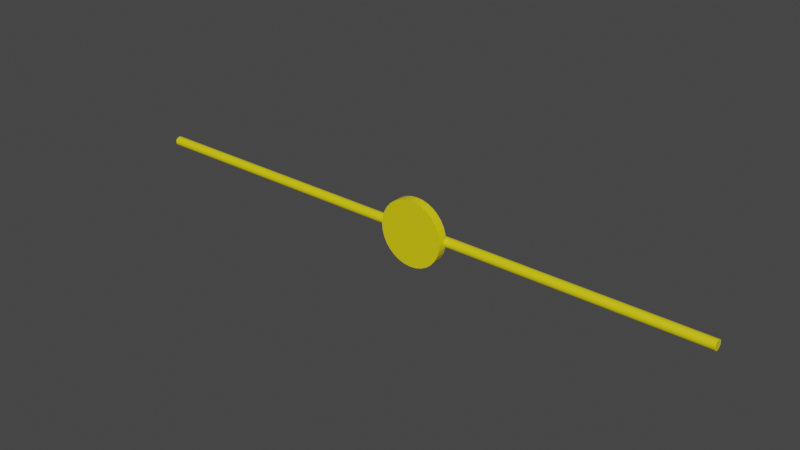 # Source: Stop_sign.blend  (saved by Blender 3.3.6; exported with 4.5.12 LTS)
import bpy
from mathutils import Matrix  # noqa: F401  (used for matrix-valued properties, if any)

bpy.ops.wm.read_factory_settings(use_empty=True)
scene = bpy.context.scene
scene.name = 'Scene'

# ---- collections
col_collection = bpy.data.collections.new('Collection'); scene.collection.children.link(col_collection)

# ---- materials (node trees are filled in below, after node groups)
mat_pole = bpy.data.materials.new('pole')
mat_pole.use_transparent_shadow = False

# ---- material node trees
mat_pole.use_nodes = True; mat_pole.node_tree.nodes.clear()
_N = mat_pole.node_tree.nodes; _L = mat_pole.node_tree.links
n0 = _N.new('ShaderNodeBsdfPrincipled'); n0.name = 'Principled BSDF'; n0.location = (10, 300)
n0.distribution = 'GGX'
n0.subsurface_method = 'RANDOM_WALK_SKIN'
n0.inputs[0].default_value = (0.8, 0.683, 0.004438, 1.0)
n0.inputs[3].default_value = 1.45
n0.inputs[27].default_value = (0.0, 0.0, 0.0, 1.0)
n0.inputs[28].default_value = 1.0
n1 = _N.new('ShaderNodeOutputMaterial'); n1.name = 'Material Output'; n1.location = (300, 300)
_L.new(n0.outputs[0], n1.inputs[0])
n1.is_active_output = True

# ---- world
world_world = bpy.data.worlds.new('World'); scene.world = world_world
world_world.use_nodes = True; world_world.node_tree.nodes.clear()
_N = world_world.node_tree.nodes; _L = world_world.node_tree.links
n0 = _N.new('ShaderNodeOutputWorld'); n0.name = 'World Output'; n0.location = (300, 300)
n1 = _N.new('ShaderNodeBackground'); n1.name = 'Background'; n1.location = (10, 300)
n1.inputs[0].default_value = (0.05088, 0.05088, 0.05088, 1.0)
_L.new(n1.outputs[0], n0.inputs[0])
n0.is_active_output = True
world_world.color = (0.05088, 0.05088, 0.05088)
world_world.use_sun_shadow = False
world_world.sun_shadow_jitter_overblur = 0.0

# ---- meshes
me_cylinder = bpy.data.meshes.new('Cylinder')
me_cylinder.from_pydata([(0.0, 1.0, -1.0), (0.0, 1.0, 1.0), (0.1951, 0.9808, -1.0), (0.1951, 0.9808, 1.0), (0.3827, 0.9239, -1.0), (0.3827, 0.9239, 1.0), (0.5556, 0.8315, -1.0), (0.5556, 0.8315, 1.0), (0.7071, 0.7071, -1.0), (0.7071, 0.7071, 1.0), (0.8315, 0.5556, -1.0), (0.8315, 0.5556, 1.0), (0.9239, 0.3827, -1.0), (0.9239, 0.3827, 1.0), (0.9808, 0.1951, -1.0), (0.9808, 0.1951, 1.0), (1.0, 0.0, -1.0), (1.0, 0.0, 1.0), (0.9808, -0.1951, -1.0), (0.9808, -0.1951, 1.0), (0.9239, -0.3827, -1.0), (0.9239, -0.3827, 1.0), (0.8315, -0.5556, -1.0), (0.8315, -0.5556, 1.0), (0.7071, -0.7071, -1.0), (0.7071, -0.7071, 1.0), (0.5556, -0.8315, -1.0), (0.5556, -0.8315, 1.0), (0.3827, -0.9239, -1.0), (0.3827, -0.9239, 1.0), (0.1951, -0.9808, -1.0), (0.1951, -0.9808, 1.0), (0.0, -1.0, -1.0), (0.0, -1.0, 1.0), (-0.1951, -0.9808, -1.0), (-0.1951, -0.9808, 1.0), (-0.3827, -0.9239, -1.0), (-0.3827, -0.9239, 1.0), (-0.5556, -0.8315, -1.0), (-0.5556, -0.8315, 1.0), (-0.7071, -0.7071, -1.0), (-0.7071, -0.7071, 1.0), (-0.8315, -0.5556, -1.0), (-0.8315, -0.5556, 1.0), (-0.9239, -0.3827, -1.0), (-0.9239, -0.3827, 1.0), (-0.9808, -0.1951, -1.0), (-0.9808, -0.1951, 1.0), (-1.0, 0.0, -1.0), (-1.0, 0.0, 1.0), (-0.9808, 0.1951, -1.0), (-0.9808, 0.1951, 1.0), (-0.9239, 0.3827, -1.0), (-0.9239, 0.3827, 1.0), (-0.8315, 0.5556, -1.0), (-0.8315, 0.5556, 1.0), (-0.7071, 0.7071, -1.0), (-0.7071, 0.7071, 1.0), (-0.5556, 0.8315, -1.0), (-0.5556, 0.8315, 1.0), (-0.3827, 0.9239, -1.0), (-0.3827, 0.9239, 1.0), (-0.1951, 0.9808, -1.0), (-0.1951, 0.9808, 1.0)], [], [(0, 1, 3, 2), (2, 3, 5, 4), (4, 5, 7, 6), (6, 7, 9, 8), (8, 9, 11, 10), (10, 11, 13, 12), (12, 13, 15, 14), (14, 15, 17, 16), (16, 17, 19, 18), (18, 19, 21, 20), (20, 21, 23, 22), (22, 23, 25, 24), (24, 25, 27, 26), (26, 27, 29, 28), (28, 29, 31, 30), (30, 31, 33, 32), (32, 33, 35, 34), (34, 35, 37, 36), (36, 37, 39, 38), (38, 39, 41, 40), (40, 41, 43, 42), (42, 43, 45, 44), (44, 45, 47, 46), (46, 47, 49, 48), (48, 49, 51, 50), (50, 51, 53, 52), (52, 53, 55, 54), (54, 55, 57, 56), (56, 57, 59, 58), (58, 59, 61, 60), (3, 1, 63, 61, 59, 57, 55, 53, 51, 49, 47, 45, 43, 41, 39, 37, 35, 33, 31, 29, 27, 25, 23, 21, 19, 17, 15, 13, 11, 9, 7, 5), (60, 61, 63, 62), (62, 63, 1, 0), (0, 2, 4, 6, 8, 10, 12, 14, 16, 18, 20, 22, 24, 26, 28, 30, 32, 34, 36, 38, 40, 42, 44, 46, 48, 50, 52, 54, 56, 58, 60, 62)])
_uv = me_cylinder.uv_layers.new(name='UVMap')
_uv.uv.foreach_set('vector', [1.0, 0.5, 1.0, 1.0, 0.9688, 1.0, 0.9688, 0.5, 0.9688, 0.5, 0.9688, 1.0, 0.9375, 1.0, 0.9375, 0.5, 0.9375, 0.5, 0.9375, 1.0, 0.9062, 1.0, 0.9062, 0.5, 0.9062, 0.5, 0.9062, 1.0, 0.875, 1.0, 0.875, 0.5, 0.875, 0.5, 0.875, 1.0, 0.8438, 1.0, 0.8438, 0.5, 0.8438, 0.5, 0.8438, 1.0, 0.8125, 1.0, 0.8125, 0.5, 0.8125, 0.5, 0.8125, 1.0, 0.7812, 1.0, 0.7812, 0.5, 0.7812, 0.5, 0.7812, 1.0, 0.75, 1.0, 0.75, 0.5, 0.75, 0.5, 0.75, 1.0, 0.7188, 1.0, 0.7188, 0.5, 0.7188, 0.5, 0.7188, 1.0, 0.6875, 1.0, 0.6875, 0.5, 0.6875, 0.5, 0.6875, 1.0, 0.6562, 1.0, 0.6562, 0.5, 0.6562, 0.5, 0.6562, 1.0, 0.625, 1.0, 0.625, 0.5, 0.625, 0.5, 0.625, 1.0, 0.5938, 1.0, 0.5938, 0.5, 0.5938, 0.5, 0.5938, 1.0, 0.5625, 1.0, 0.5625, 0.5, 0.5625, 0.5, 0.5625, 1.0, 0.5312, 1.0, 0.5312, 0.5, 0.5312, 0.5, 0.5312, 1.0, 0.5, 1.0, 0.5, 0.5, 0.5, 0.5, 0.5, 1.0, 0.4688, 1.0, 0.4688, 0.5, 0.4688, 0.5, 0.4688, 1.0, 0.4375, 1.0, 0.4375, 0.5, 0.4375, 0.5, 0.4375, 1.0, 0.4062, 1.0, 0.4062, 0.5, 0.4062, 0.5, 0.4062, 1.0, 0.375, 1.0, 0.375, 0.5, 0.375, 0.5, 0.375, 1.0, 0.3438, 1.0, 0.3438, 0.5, 0.3438, 0.5, 0.3438, 1.0, 0.3125, 1.0, 0.3125, 0.5, 0.3125, 0.5, 0.3125, 1.0, 0.2812, 1.0, 0.2812, 0.5, 0.2812, 0.5, 0.2812, 1.0, 0.25, 1.0, 0.25, 0.5, 0.25, 0.5, 0.25, 1.0, 0.2188, 1.0, 0.2188, 0.5, 0.2188, 0.5, 0.2188, 1.0, 0.1875, 1.0, 0.1875, 0.5, 0.1875, 0.5, 0.1875, 1.0, 0.1562, 1.0, 0.1562, 0.5, 0.1562, 0.5, 0.1562, 1.0, 0.125, 1.0, 0.125, 0.5, 0.125, 0.5, 0.125, 1.0, 0.09375, 1.0, 0.09375, 0.5, 0.09375, 0.5, 0.09375, 1.0, 0.0625, 1.0, 0.0625, 0.5, 0.2968, 0.4854, 0.25, 0.49, 0.2032, 0.4854, 0.1582, 0.4717, 0.1167, 0.4496, 0.08029, 0.4197, 0.05045, 0.3833, 0.02827, 0.3418, 0.01461, 0.2968, 0.01, 0.25, 0.01461, 0.2032, 0.02827, 0.1582, 0.05045, 0.1167, 0.08029, 0.08029, 0.1167, 0.05045, 0.1582, 0.02827, 0.2032, 0.01461, 0.25, 0.01, 0.2968, 0.01461, 0.3418, 0.02827, 0.3833, 0.05045, 0.4197, 0.08029, 0.4496, 0.1167, 0.4717, 0.1582, 0.4854, 0.2032, 0.49, 0.25, 0.4854, 0.2968, 0.4717, 0.3418, 0.4496, 0.3833, 0.4197, 0.4197, 0.3833, 0.4496, 0.3418, 0.4717, 0.0625, 0.5, 0.0625, 1.0, 0.03125, 1.0, 0.03125, 0.5, 0.03125, 0.5, 0.03125, 1.0, 0.0, 1.0, 0.0, 0.5, 0.75, 0.49, 0.7968, 0.4854, 0.8418, 0.4717, 0.8833, 0.4496, 0.9197, 0.4197, 0.9496, 0.3833, 0.9717, 0.3418, 0.9854, 0.2968, 0.99, 0.25, 0.9854, 0.2032, 0.9717, 0.1582, 0.9496, 0.1167, 0.9197, 0.08029, 0.8833, 0.05045, 0.8418, 0.02827, 0.7968, 0.01461, 0.75, 0.01, 0.7032, 0.01461, 0.6582, 0.02827, 0.6167, 0.05045, 0.5803, 0.08029, 0.5504, 0.1167, 0.5283, 0.1582, 0.5146, 0.2032, 0.51, 0.25, 0.5146, 0.2968, 0.5283, 0.3418, 0.5504, 0.3833, 0.5803, 0.4197, 0.6167, 0.4496, 0.6582, 0.4717, 0.7032, 0.4854])
me_cylinder.materials.append(mat_pole)
me_cylinder.update()
me_cylinder_001 = bpy.data.meshes.new('Cylinder.001')
me_cylinder_001.from_pydata([(0.0, 1.0, -1.0), (0.0, 1.0, 1.0), (0.1951, 0.9808, -1.0), (0.1951, 0.9808, 1.0), (0.3827, 0.9239, -1.0), (0.3827, 0.9239, 1.0), (0.5556, 0.8315, -1.0), (0.5556, 0.8315, 1.0), (0.7071, 0.7071, -1.0), (0.7071, 0.7071, 1.0), (0.8315, 0.5556, -1.0), (0.8315, 0.5556, 1.0), (0.9239, 0.3827, -1.0), (0.9239, 0.3827, 1.0), (0.9808, 0.1951, -1.0), (0.9808, 0.1951, 1.0), (1.0, 0.0, -1.0), (1.0, 0.0, 1.0), (0.9808, -0.1951, -1.0), (0.9808, -0.1951, 1.0), (0.9239, -0.3827, -1.0), (0.9239, -0.3827, 1.0), (0.8315, -0.5556, -1.0), (0.8315, -0.5556, 1.0), (0.7071, -0.7071, -1.0), (0.7071, -0.7071, 1.0), (0.5556, -0.8315, -1.0), (0.5556, -0.8315, 1.0), (0.3827, -0.9239, -1.0), (0.3827, -0.9239, 1.0), (0.1951, -0.9808, -1.0), (0.1951, -0.9808, 1.0), (0.0, -1.0, -1.0), (0.0, -1.0, 1.0), (-0.1951, -0.9808, -1.0), (-0.1951, -0.9808, 1.0), (-0.3827, -0.9239, -1.0), (-0.3827, -0.9239, 1.0), (-0.5556, -0.8315, -1.0), (-0.5556, -0.8315, 1.0), (-0.7071, -0.7071, -1.0), (-0.7071, -0.7071, 1.0), (-0.8315, -0.5556, -1.0), (-0.8315, -0.5556, 1.0), (-0.9239, -0.3827, -1.0), (-0.9239, -0.3827, 1.0), (-0.9808, -0.1951, -1.0), (-0.9808, -0.1951, 1.0), (-1.0, 0.0, -1.0), (-1.0, 0.0, 1.0), (-0.9808, 0.1951, -1.0), (-0.9808, 0.1951, 1.0), (-0.9239, 0.3827, -1.0), (-0.9239, 0.3827, 1.0), (-0.8315, 0.5556, -1.0), (-0.8315, 0.5556, 1.0), (-0.7071, 0.7071, -1.0), (-0.7071, 0.7071, 1.0), (-0.5556, 0.8315, -1.0), (-0.5556, 0.8315, 1.0), (-0.3827, 0.9239, -1.0), (-0.3827, 0.9239, 1.0), (-0.1951, 0.9808, -1.0), (-0.1951, 0.9808, 1.0)], [], [(0, 1, 3, 2), (2, 3, 5, 4), (4, 5, 7, 6), (6, 7, 9, 8), (8, 9, 11, 10), (10, 11, 13, 12), (12, 13, 15, 14), (14, 15, 17, 16), (16, 17, 19, 18), (18, 19, 21, 20), (20, 21, 23, 22), (22, 23, 25, 24), (24, 25, 27, 26), (26, 27, 29, 28), (28, 29, 31, 30), (30, 31, 33, 32), (32, 33, 35, 34), (34, 35, 37, 36), (36, 37, 39, 38), (38, 39, 41, 40), (40, 41, 43, 42), (42, 43, 45, 44), (44, 45, 47, 46), (46, 47, 49, 48), (48, 49, 51, 50), (50, 51, 53, 52), (52, 53, 55, 54), (54, 55, 57, 56), (56, 57, 59, 58), (58, 59, 61, 60), (3, 1, 63, 61, 59, 57, 55, 53, 51, 49, 47, 45, 43, 41, 39, 37, 35, 33, 31, 29, 27, 25, 23, 21, 19, 17, 15, 13, 11, 9, 7, 5), (60, 61, 63, 62), (62, 63, 1, 0), (0, 2, 4, 6, 8, 10, 12, 14, 16, 18, 20, 22, 24, 26, 28, 30, 32, 34, 36, 38, 40, 42, 44, 46, 48, 50, 52, 54, 56, 58, 60, 62)])
_uv = me_cylinder_001.uv_layers.new(name='UVMap')
_uv.uv.foreach_set('vector', [1.0, 0.5, 1.0, 1.0, 0.9688, 1.0, 0.9688, 0.5, 0.9688, 0.5, 0.9688, 1.0, 0.9375, 1.0, 0.9375, 0.5, 0.9375, 0.5, 0.9375, 1.0, 0.9062, 1.0, 0.9062, 0.5, 0.9062, 0.5, 0.9062, 1.0, 0.875, 1.0, 0.875, 0.5, 0.875, 0.5, 0.875, 1.0, 0.8438, 1.0, 0.8438, 0.5, 0.8438, 0.5, 0.8438, 1.0, 0.8125, 1.0, 0.8125, 0.5, 0.8125, 0.5, 0.8125, 1.0, 0.7812, 1.0, 0.7812, 0.5, 0.7812, 0.5, 0.7812, 1.0, 0.75, 1.0, 0.75, 0.5, 0.75, 0.5, 0.75, 1.0, 0.7188, 1.0, 0.7188, 0.5, 0.7188, 0.5, 0.7188, 1.0, 0.6875, 1.0, 0.6875, 0.5, 0.6875, 0.5, 0.6875, 1.0, 0.6562, 1.0, 0.6562, 0.5, 0.6562, 0.5, 0.6562, 1.0, 0.625, 1.0, 0.625, 0.5, 0.625, 0.5, 0.625, 1.0, 0.5938, 1.0, 0.5938, 0.5, 0.5938, 0.5, 0.5938, 1.0, 0.5625, 1.0, 0.5625, 0.5, 0.5625, 0.5, 0.5625, 1.0, 0.5312, 1.0, 0.5312, 0.5, 0.5312, 0.5, 0.5312, 1.0, 0.5, 1.0, 0.5, 0.5, 0.5, 0.5, 0.5, 1.0, 0.4688, 1.0, 0.4688, 0.5, 0.4688, 0.5, 0.4688, 1.0, 0.4375, 1.0, 0.4375, 0.5, 0.4375, 0.5, 0.4375, 1.0, 0.4062, 1.0, 0.4062, 0.5, 0.4062, 0.5, 0.4062, 1.0, 0.375, 1.0, 0.375, 0.5, 0.375, 0.5, 0.375, 1.0, 0.3438, 1.0, 0.3438, 0.5, 0.3438, 0.5, 0.3438, 1.0, 0.3125, 1.0, 0.3125, 0.5, 0.3125, 0.5, 0.3125, 1.0, 0.2812, 1.0, 0.2812, 0.5, 0.2812, 0.5, 0.2812, 1.0, 0.25, 1.0, 0.25, 0.5, 0.25, 0.5, 0.25, 1.0, 0.2188, 1.0, 0.2188, 0.5, 0.2188, 0.5, 0.2188, 1.0, 0.1875, 1.0, 0.1875, 0.5, 0.1875, 0.5, 0.1875, 1.0, 0.1562, 1.0, 0.1562, 0.5, 0.1562, 0.5, 0.1562, 1.0, 0.125, 1.0, 0.125, 0.5, 0.125, 0.5, 0.125, 1.0, 0.09375, 1.0, 0.09375, 0.5, 0.09375, 0.5, 0.09375, 1.0, 0.0625, 1.0, 0.0625, 0.5, 0.2968, 0.4854, 0.25, 0.49, 0.2032, 0.4854, 0.1582, 0.4717, 0.1167, 0.4496, 0.08029, 0.4197, 0.05045, 0.3833, 0.02827, 0.3418, 0.01461, 0.2968, 0.01, 0.25, 0.01461, 0.2032, 0.02827, 0.1582, 0.05045, 0.1167, 0.08029, 0.08029, 0.1167, 0.05045, 0.1582, 0.02827, 0.2032, 0.01461, 0.25, 0.01, 0.2968, 0.01461, 0.3418, 0.02827, 0.3833, 0.05045, 0.4197, 0.08029, 0.4496, 0.1167, 0.4717, 0.1582, 0.4854, 0.2032, 0.49, 0.25, 0.4854, 0.2968, 0.4717, 0.3418, 0.4496, 0.3833, 0.4197, 0.4197, 0.3833, 0.4496, 0.3418, 0.4717, 0.0625, 0.5, 0.0625, 1.0, 0.03125, 1.0, 0.03125, 0.5, 0.03125, 0.5, 0.03125, 1.0, 0.0, 1.0, 0.0, 0.5, 0.75, 0.49, 0.7968, 0.4854, 0.8418, 0.4717, 0.8833, 0.4496, 0.9197, 0.4197, 0.9496, 0.3833, 0.9717, 0.3418, 0.9854, 0.2968, 0.99, 0.25, 0.9854, 0.2032, 0.9717, 0.1582, 0.9496, 0.1167, 0.9197, 0.08029, 0.8833, 0.05045, 0.8418, 0.02827, 0.7968, 0.01461, 0.75, 0.01, 0.7032, 0.01461, 0.6582, 0.02827, 0.6167, 0.05045, 0.5803, 0.08029, 0.5504, 0.1167, 0.5283, 0.1582, 0.5146, 0.2032, 0.51, 0.25, 0.5146, 0.2968, 0.5283, 0.3418, 0.5504, 0.3833, 0.5803, 0.4197, 0.6167, 0.4496, 0.6582, 0.4717, 0.7032, 0.4854])
me_cylinder_001.materials.append(mat_pole)
me_cylinder_001.update()

# ---- objects
ob_cylinder = bpy.data.objects.new('Cylinder', me_cylinder)
ob_cylinder_001 = bpy.data.objects.new('Cylinder.001', me_cylinder_001)

# ---- transforms, parenting, visibility, modifiers, constraints
ob_cylinder.location = (0.03019, 0.1114, 1.162)
ob_cylinder.rotation_euler = (0.0, 1.571, 0.0)
ob_cylinder.scale = (1.0, 1.0, 64.15)
ob_cylinder_001.location = (3.902, -1.247, 1.456)
ob_cylinder_001.rotation_euler = (1.571, 0.0, 0.0)
ob_cylinder_001.scale = (6.891, 6.891, 0.9364)

# ---- collection membership
col_collection.objects.link(ob_cylinder)
col_collection.objects.link(ob_cylinder_001)

# ---- scene / render settings (as saved in the file)
scene.frame_start = 1; scene.frame_end = 250; scene.frame_set(1)
scene.render.engine = 'BLENDER_EEVEE_NEXT'
scene.cycles.sampling_pattern = 'TABULATED_SOBOL'
scene.cycles.use_light_tree = False
scene.view_settings.view_transform = 'Filmic'
bpy.context.view_layer.update()

# ---- added for rendering (the .blend has no active camera and no usable light): camera, sun
cam_auto = bpy.data.cameras.new('AutoCamera')
cam_auto.lens = 50.0
cam_auto.sensor_width = 36.0
cam_auto.clip_end = 2095.91
ob_auto_camera = bpy.data.objects.new('AutoCamera', cam_auto)
scene.collection.objects.link(ob_auto_camera)
ob_auto_camera.location = (119.456, -143.847, 96.9965)
ob_auto_camera.rotation_euler = (1.09748, -7.21219e-08, 0.694738)
scene.camera = ob_auto_camera
light_auto_sun = bpy.data.lights.new('AutoSun', 'SUN')
light_auto_sun.energy = 3.0
light_auto_sun.angle = 0.0523599
ob_auto_sun = bpy.data.objects.new('AutoSun', light_auto_sun)
scene.collection.objects.link(ob_auto_sun)
ob_auto_sun.rotation_euler = (0.872665, 0.174533, 0.523599)
bpy.context.view_layer.update()
